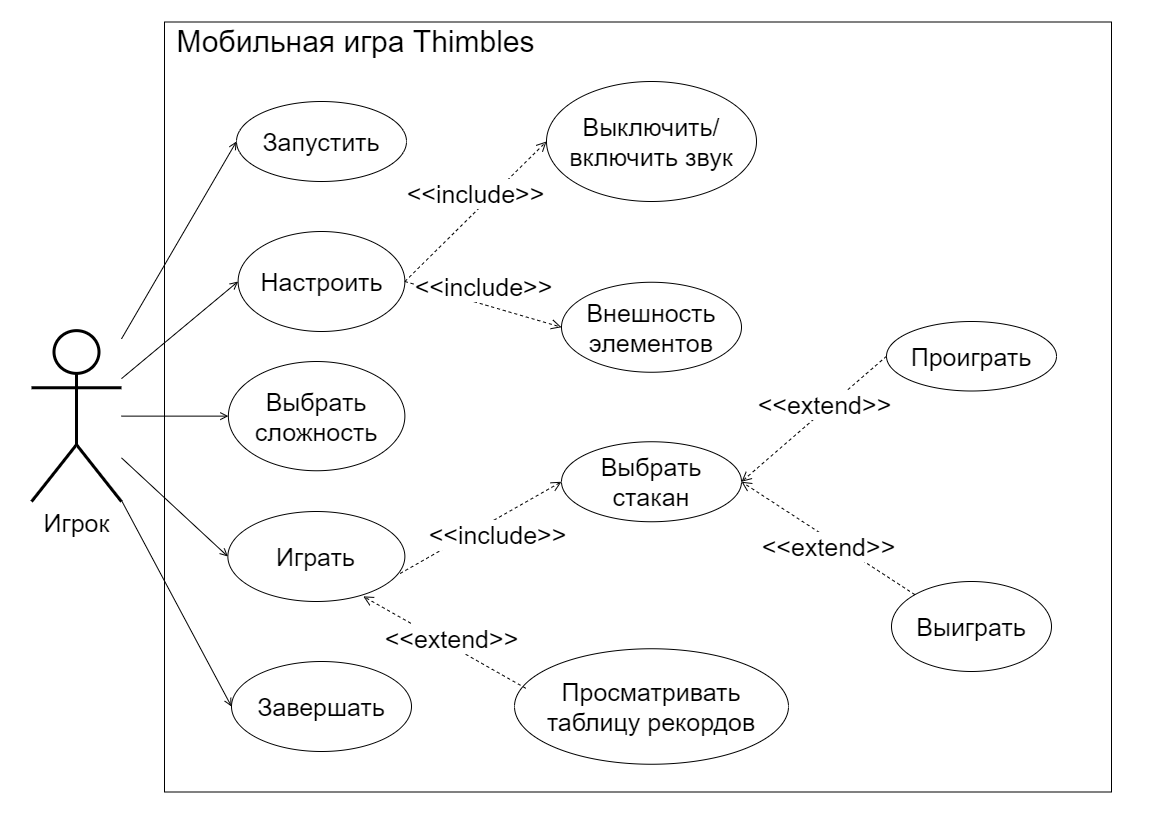

The diagram above was exported from draw.io. Its source (the exported page's mxGraphModel, read from the mxfile embedded in the PNG):
<mxGraphModel dx="1730" dy="1740" grid="1" gridSize="10" guides="1" tooltips="1" connect="1" arrows="1" fold="1" page="1" pageScale="1" pageWidth="1169" pageHeight="827" math="0" shadow="0">
  <root>
    <mxCell id="0" />
    <mxCell id="1" parent="0" />
    <mxCell id="eGn2zpAwcTCuH1uuOgzi-19" style="edgeStyle=none;rounded=0;orthogonalLoop=1;jettySize=auto;html=1;entryX=0;entryY=0.5;entryDx=0;entryDy=0;fontSize=14;endArrow=open;endFill=0;" edge="1" parent="1" source="jRE0gKyuOgHvHCTKtgLp-1" target="eGn2zpAwcTCuH1uuOgzi-2">
      <mxGeometry relative="1" as="geometry" />
    </mxCell>
    <mxCell id="eGn2zpAwcTCuH1uuOgzi-20" style="edgeStyle=none;rounded=0;orthogonalLoop=1;jettySize=auto;html=1;entryX=0;entryY=0.5;entryDx=0;entryDy=0;endArrow=open;endFill=0;fontSize=14;" edge="1" parent="1" source="jRE0gKyuOgHvHCTKtgLp-1" target="eGn2zpAwcTCuH1uuOgzi-5">
      <mxGeometry relative="1" as="geometry" />
    </mxCell>
    <mxCell id="eGn2zpAwcTCuH1uuOgzi-21" style="edgeStyle=none;rounded=0;orthogonalLoop=1;jettySize=auto;html=1;entryX=0;entryY=0.5;entryDx=0;entryDy=0;endArrow=open;endFill=0;fontSize=14;" edge="1" parent="1" source="jRE0gKyuOgHvHCTKtgLp-1" target="eGn2zpAwcTCuH1uuOgzi-6">
      <mxGeometry relative="1" as="geometry" />
    </mxCell>
    <mxCell id="eGn2zpAwcTCuH1uuOgzi-22" style="edgeStyle=none;rounded=0;orthogonalLoop=1;jettySize=auto;html=1;entryX=0;entryY=0.5;entryDx=0;entryDy=0;endArrow=open;endFill=0;fontSize=14;" edge="1" parent="1" source="jRE0gKyuOgHvHCTKtgLp-1" target="eGn2zpAwcTCuH1uuOgzi-3">
      <mxGeometry relative="1" as="geometry" />
    </mxCell>
    <mxCell id="eGn2zpAwcTCuH1uuOgzi-23" style="edgeStyle=none;rounded=0;orthogonalLoop=1;jettySize=auto;html=1;entryX=0;entryY=0.5;entryDx=0;entryDy=0;endArrow=open;endFill=0;fontSize=14;" edge="1" parent="1" source="jRE0gKyuOgHvHCTKtgLp-1" target="eGn2zpAwcTCuH1uuOgzi-4">
      <mxGeometry relative="1" as="geometry" />
    </mxCell>
    <mxCell id="jRE0gKyuOgHvHCTKtgLp-1" value="Игрок&lt;br style=&quot;font-size: 25px;&quot;&gt;" style="shape=umlActor;verticalLabelPosition=bottom;verticalAlign=top;html=1;outlineConnect=0;strokeWidth=3;fontSize=25;" parent="1" vertex="1">
      <mxGeometry x="40" y="329.13" width="90" height="171" as="geometry" />
    </mxCell>
    <mxCell id="jRE0gKyuOgHvHCTKtgLp-2" value="" style="rounded=0;whiteSpace=wrap;html=1;fillColor=none;" parent="1" vertex="1">
      <mxGeometry x="173" y="20.5" width="947" height="770" as="geometry" />
    </mxCell>
    <mxCell id="jRE0gKyuOgHvHCTKtgLp-5" value="Мобильная игра Thimbles" style="text;html=1;strokeColor=none;fillColor=none;align=center;verticalAlign=middle;whiteSpace=wrap;rounded=0;fontSize=30;" parent="1" vertex="1">
      <mxGeometry x="166.5" y="30" width="397" height="20" as="geometry" />
    </mxCell>
    <mxCell id="eGn2zpAwcTCuH1uuOgzi-2" value="Запустить" style="ellipse;whiteSpace=wrap;html=1;fontSize=25;" vertex="1" parent="1">
      <mxGeometry x="245" y="100" width="170" height="80" as="geometry" />
    </mxCell>
    <mxCell id="eGn2zpAwcTCuH1uuOgzi-3" value="Играть" style="ellipse;whiteSpace=wrap;html=1;fontSize=25;" vertex="1" parent="1">
      <mxGeometry x="236.37" y="510" width="177" height="90" as="geometry" />
    </mxCell>
    <mxCell id="eGn2zpAwcTCuH1uuOgzi-4" value="Завершать" style="ellipse;whiteSpace=wrap;html=1;fontSize=25;" vertex="1" parent="1">
      <mxGeometry x="240" y="660" width="180" height="90" as="geometry" />
    </mxCell>
    <mxCell id="eGn2zpAwcTCuH1uuOgzi-5" value="Настроить" style="ellipse;whiteSpace=wrap;html=1;fontSize=25;" vertex="1" parent="1">
      <mxGeometry x="246.62" y="230" width="166.75" height="100" as="geometry" />
    </mxCell>
    <mxCell id="eGn2zpAwcTCuH1uuOgzi-6" value="Выбрать сложность" style="ellipse;whiteSpace=wrap;html=1;fontSize=25;" vertex="1" parent="1">
      <mxGeometry x="236.87" y="360" width="176.5" height="109.25" as="geometry" />
    </mxCell>
    <mxCell id="eGn2zpAwcTCuH1uuOgzi-32" value="Выключить/включить звук" style="ellipse;whiteSpace=wrap;html=1;fontSize=25;" vertex="1" parent="1">
      <mxGeometry x="555" y="80" width="210" height="120" as="geometry" />
    </mxCell>
    <mxCell id="eGn2zpAwcTCuH1uuOgzi-33" value="Внешность элементов" style="ellipse;whiteSpace=wrap;html=1;fontSize=25;" vertex="1" parent="1">
      <mxGeometry x="570" y="280.75" width="180" height="90" as="geometry" />
    </mxCell>
    <mxCell id="eGn2zpAwcTCuH1uuOgzi-34" value="&amp;lt;&amp;lt;include&amp;gt;&amp;gt;" style="html=1;verticalAlign=bottom;endArrow=open;dashed=1;endSize=8;fontSize=25;exitX=1;exitY=0.5;exitDx=0;exitDy=0;entryX=0;entryY=0.5;entryDx=0;entryDy=0;" edge="1" parent="1" source="eGn2zpAwcTCuH1uuOgzi-5" target="eGn2zpAwcTCuH1uuOgzi-32">
      <mxGeometry relative="1" as="geometry">
        <mxPoint x="683" y="334" as="sourcePoint" />
        <mxPoint x="593" y="314" as="targetPoint" />
      </mxGeometry>
    </mxCell>
    <mxCell id="eGn2zpAwcTCuH1uuOgzi-35" value="&amp;lt;&amp;lt;include&amp;gt;&amp;gt;" style="html=1;verticalAlign=bottom;endArrow=open;dashed=1;endSize=8;fontSize=25;exitX=1;exitY=0.5;exitDx=0;exitDy=0;entryX=0;entryY=0.5;entryDx=0;entryDy=0;" edge="1" parent="1" source="eGn2zpAwcTCuH1uuOgzi-5" target="eGn2zpAwcTCuH1uuOgzi-33">
      <mxGeometry relative="1" as="geometry">
        <mxPoint x="443" y="194" as="sourcePoint" />
        <mxPoint x="483" y="134" as="targetPoint" />
      </mxGeometry>
    </mxCell>
    <mxCell id="eGn2zpAwcTCuH1uuOgzi-68" value="Проиграть" style="ellipse;whiteSpace=wrap;html=1;fontSize=25;" vertex="1" parent="1">
      <mxGeometry x="895" y="320" width="170" height="69.5" as="geometry" />
    </mxCell>
    <mxCell id="eGn2zpAwcTCuH1uuOgzi-69" value="Выиграть" style="ellipse;whiteSpace=wrap;html=1;fontSize=25;" vertex="1" parent="1">
      <mxGeometry x="900" y="580" width="160" height="90" as="geometry" />
    </mxCell>
    <mxCell id="eGn2zpAwcTCuH1uuOgzi-72" value="&amp;lt;&amp;lt;extend&amp;gt;&amp;gt;" style="html=1;verticalAlign=bottom;endArrow=open;dashed=1;endSize=8;fontSize=25;exitX=0;exitY=0;exitDx=0;exitDy=0;entryX=1;entryY=0.5;entryDx=0;entryDy=0;" edge="1" parent="1" source="eGn2zpAwcTCuH1uuOgzi-69" target="eGn2zpAwcTCuH1uuOgzi-74">
      <mxGeometry x="-0.1388" y="22" relative="1" as="geometry">
        <mxPoint x="330.00000000000614" y="475" as="sourcePoint" />
        <mxPoint x="460" y="350" as="targetPoint" />
        <mxPoint as="offset" />
      </mxGeometry>
    </mxCell>
    <mxCell id="eGn2zpAwcTCuH1uuOgzi-73" value="&amp;lt;&amp;lt;extend&amp;gt;&amp;gt;" style="html=1;verticalAlign=bottom;endArrow=open;dashed=1;endSize=8;fontSize=25;exitX=0;exitY=0.5;exitDx=0;exitDy=0;entryX=1;entryY=0.5;entryDx=0;entryDy=0;" edge="1" parent="1" source="eGn2zpAwcTCuH1uuOgzi-68" target="eGn2zpAwcTCuH1uuOgzi-74">
      <mxGeometry x="-0.0641" y="10" relative="1" as="geometry">
        <mxPoint x="375.80089167017627" y="396.4635567998157" as="sourcePoint" />
        <mxPoint x="470" y="310" as="targetPoint" />
        <mxPoint as="offset" />
      </mxGeometry>
    </mxCell>
    <mxCell id="eGn2zpAwcTCuH1uuOgzi-74" value="Выбрать стакан" style="ellipse;whiteSpace=wrap;html=1;fontSize=25;" vertex="1" parent="1">
      <mxGeometry x="570" y="440.25" width="180" height="80" as="geometry" />
    </mxCell>
    <mxCell id="eGn2zpAwcTCuH1uuOgzi-76" value="&amp;lt;&amp;lt;include&amp;gt;&amp;gt;" style="html=1;verticalAlign=bottom;endArrow=open;dashed=1;endSize=8;fontSize=25;exitX=0.973;exitY=0.689;exitDx=0;exitDy=0;entryX=0;entryY=0.5;entryDx=0;entryDy=0;exitPerimeter=0;" edge="1" parent="1" source="eGn2zpAwcTCuH1uuOgzi-3" target="eGn2zpAwcTCuH1uuOgzi-74">
      <mxGeometry x="0.0289" y="-30" relative="1" as="geometry">
        <mxPoint x="330.00000000000614" y="224" as="sourcePoint" />
        <mxPoint x="570" y="214.9999999999999" as="targetPoint" />
        <mxPoint as="offset" />
      </mxGeometry>
    </mxCell>
    <mxCell id="eGn2zpAwcTCuH1uuOgzi-77" value="Просматривать таблицу рекордов" style="ellipse;whiteSpace=wrap;html=1;fontSize=25;" vertex="1" parent="1">
      <mxGeometry x="523" y="647.25" width="274" height="115.5" as="geometry" />
    </mxCell>
    <mxCell id="eGn2zpAwcTCuH1uuOgzi-78" value="&amp;lt;&amp;lt;extend&amp;gt;&amp;gt;" style="html=1;verticalAlign=bottom;endArrow=open;dashed=1;endSize=8;fontSize=25;exitX=0.041;exitY=0.342;exitDx=0;exitDy=0;entryX=0.765;entryY=0.943;entryDx=0;entryDy=0;entryPerimeter=0;exitPerimeter=0;" edge="1" parent="1" source="eGn2zpAwcTCuH1uuOgzi-77" target="eGn2zpAwcTCuH1uuOgzi-3">
      <mxGeometry x="-0.1453" y="9" relative="1" as="geometry">
        <mxPoint x="327.03" y="303.45000000000005" as="sourcePoint" />
        <mxPoint x="373.0000000000057" y="274" as="targetPoint" />
        <mxPoint as="offset" />
      </mxGeometry>
    </mxCell>
    <mxCell id="eGn2zpAwcTCuH1uuOgzi-79" value="" style="rounded=0;whiteSpace=wrap;html=1;strokeWidth=3;fontSize=25;fillColor=none;strokeColor=none;" vertex="1" parent="1">
      <mxGeometry x="10" width="1150" height="820" as="geometry" />
    </mxCell>
  </root>
</mxGraphModel>